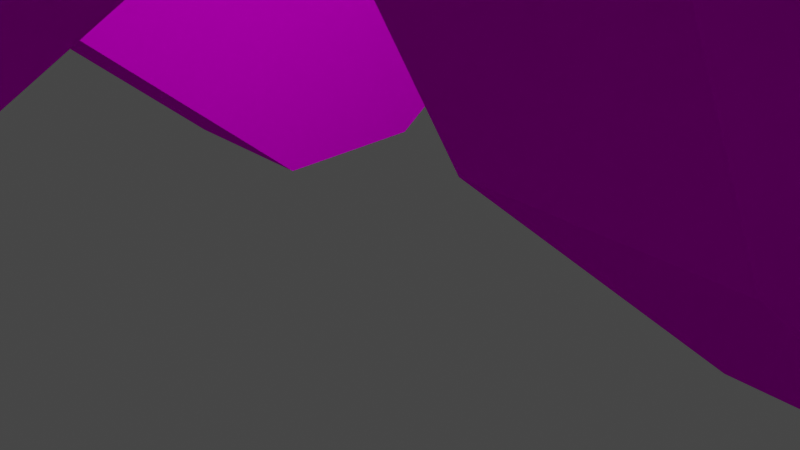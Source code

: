 # Source: randomEnvironmentBuildingBlock.blend  (saved by Blender 2.93.21; exported with 4.5.12 LTS)
import bpy
from mathutils import Matrix  # noqa: F401  (used for matrix-valued properties, if any)

bpy.ops.wm.read_factory_settings(use_empty=True)
scene = bpy.context.scene
scene.name = 'Scene'

# ---- collections
col_collection = bpy.data.collections.new('Collection'); scene.collection.children.link(col_collection)

# ---- images (referenced by path relative to the original .blend; pixels are not part of the script)
import os
ASSET_DIR = os.environ.get("B2B_ASSET_DIR", "")  # directory of the original .blend (textures are referenced by path, not embedded)
HERE = os.path.dirname(os.path.abspath(__file__))  # packed textures are extracted next to this script under _unpacked/

def load_image(name, relpath, width, height, colorspace="sRGB"):
    """Load a texture the original file referenced (path relative to the .blend, or extracted next to this script)."""
    p = next((c for c in (os.path.join(HERE, relpath), os.path.join(ASSET_DIR, relpath)) if relpath and os.path.exists(c)), "")
    if p:
        img = bpy.data.images.load(p, check_existing=True)
        img.name = name
    else:  # same state as the original file: an image datablock whose file is absent (Cycles renders it pink)
        img = bpy.data.images.new(name, width, height)
        img.source = "FILE"
        img.filepath = "//" + (relpath or name)
    img.colorspace_settings.name = colorspace
    return img
img_texture_seamless_wood_5_jpg = load_image('texture-seamless-wood-5.jpg', 'texture-seamless-wood-5.jpg', 1024, 1024, 'sRGB')

# ---- materials (node trees are filled in below, after node groups)
mat_material = bpy.data.materials.new('Material')
mat_material.alpha_threshold = 0.0
mat_material.use_transparent_shadow = False
mat_material.line_color = (0.0, 0.0, 0.0, 1.0)

# ---- material node trees
mat_material.use_nodes = True; mat_material.node_tree.nodes.clear()
_N = mat_material.node_tree.nodes; _L = mat_material.node_tree.links
n0 = _N.new('ShaderNodeTexCoord'); n0.name = 'Texture Coordinate'; n0.location = (-760, 260)
n1 = _N.new('ShaderNodeMapping'); n1.name = 'Mapping'; n1.location = (-560, 260)
n1.width = 240
n2 = _N.new('ShaderNodeTexImage'); n2.name = 'Image Texture'; n2.location = (-260, 240)
n2.image = img_texture_seamless_wood_5_jpg
n2.projection = 'BOX'
n2.interpolation = 'Closest'
n3 = _N.new('ShaderNodeOutputMaterial'); n3.name = 'Material Output'; n3.location = (340, 280)
n4 = _N.new('ShaderNodeBsdfPrincipled'); n4.name = 'Principled BSDF'; n4.location = (40, 320)
n4.distribution = 'GGX'
n4.subsurface_method = 'BURLEY'
n4.inputs[2].default_value = 1.0
n4.inputs[3].default_value = 1.45
n4.inputs[13].default_value = 0.0
n4.inputs[27].default_value = (0.0, 0.0, 0.0, 1.0)
n4.inputs[28].default_value = 1.0
_L.new(n4.outputs[0], n3.inputs[0])
_L.new(n2.outputs[0], n4.inputs[0])
_L.new(n1.outputs[0], n2.inputs[0])
_L.new(n0.outputs[2], n1.inputs[0])
n3.is_active_output = True

# ---- world
world_world = bpy.data.worlds.new('World'); scene.world = world_world
world_world.use_nodes = True; world_world.node_tree.nodes.clear()
_N = world_world.node_tree.nodes; _L = world_world.node_tree.links
n0 = _N.new('ShaderNodeOutputWorld'); n0.name = 'World Output'; n0.location = (300, 300)
n1 = _N.new('ShaderNodeBackground'); n1.name = 'Background'; n1.location = (10, 300)
n1.inputs[0].default_value = (0.05088, 0.05088, 0.05088, 1.0)
_L.new(n1.outputs[0], n0.inputs[0])
n0.is_active_output = True
world_world.color = (0.05088, 0.05088, 0.05088)
world_world.use_sun_shadow = False
world_world.sun_shadow_jitter_overblur = 0.0

# ---- cameras
cam_camera = bpy.data.cameras.new('Camera')
cam_camera.clip_end = 100.0
cam_camera.ortho_scale = 7.314

# ---- lights
light_light = bpy.data.lights.new('Light', 'POINT')
light_light.transmission_factor = 0.0
light_light.energy = 1000.0
light_light.shadow_soft_size = 0.1
light_light.shadow_maximum_resolution = 0.006
light_light.use_absolute_resolution = True

# ---- meshes
me_cube = bpy.data.meshes.new('Cube')
me_cube.from_pydata([(-3.189, 4.286, 2.0), (-3.189, 4.286, 0.0), (-3.189, 2.286, 2.0), (-3.189, 2.286, 0.0), (-5.189, 4.286, 2.0), (-5.189, 4.286, 0.0), (-5.189, 2.286, 2.0), (-5.189, 2.286, 0.0), (-3.189, -1.335, 5.085), (-3.189, -1.335, 3.085), (-5.189, -1.335, 5.085), (-5.189, -1.335, 3.085), (-3.189, -4.105, 10.06), (-3.189, -4.105, 8.06), (-5.189, -4.105, 10.06), (-5.189, -4.105, 8.06), (-3.189, -5.41, 16.31), (-3.189, -5.41, 14.31), (-5.189, -5.41, 16.31), (-5.189, -5.41, 14.31), (-3.189, 3.108, -0.8246), (-5.189, 3.108, -0.8246), (-5.189, 1.108, -0.8246), (-3.189, 1.108, -0.8246), (-5.189, -2.513, 2.261), (-3.189, -2.513, 2.261), (-5.189, -5.282, 7.235), (-3.189, -5.282, 7.235), (-3.189, -6.587, 15.48), (-3.189, -6.587, 13.48), (-5.189, -6.587, 15.48), (-5.189, -6.587, 13.48), (-12.64, -1.335, 3.085), (-12.64, -1.335, 5.085), (-12.64, -4.105, 8.06), (-12.64, -4.105, 10.06), (-11.17, -1.335, 3.085), (-11.17, -1.335, 5.085), (-11.17, -4.105, 10.06), (-11.17, -4.105, 8.06), (-3.189, -2.964, 6.011), (-5.413, -3.16, 5.902), (-3.189, -2.964, 8.011), (-5.189, -2.964, 8.011), (-3.189, -4.142, 5.186), (-5.189, -4.142, 5.186), (-12.64, -2.964, 6.011), (-12.64, -2.964, 8.011), (-11.1, -3.028, 5.975), (-11.17, -2.964, 8.011), (-12.64, -7.886, 11.62), (-12.64, -7.886, 13.62), (-11.17, -7.886, 11.62), (-11.17, -7.886, 13.62), (-12.64, -11.85, 13.65), (-12.64, -11.85, 15.65), (-11.17, -11.85, 13.65), (-11.17, -11.85, 15.65), (-12.64, -15.13, 13.65), (-12.64, -15.13, 15.65), (-11.17, -15.13, 13.65), (-11.17, -15.13, 15.65), (-12.64, -17.44, 12.46), (-12.64, -17.44, 14.46), (-11.17, -17.44, 12.46), (-11.17, -17.44, 14.46), (-12.64, -20.03, 10.41), (-12.64, -20.03, 12.41), (-11.17, -20.03, 10.41), (-11.17, -20.03, 12.41), (-12.64, -21.76, 8.468), (-12.64, -21.76, 10.47), (-11.17, -21.76, 8.468), (-11.17, -21.76, 10.47), (-5.189, -13.11, 2.876), (-3.189, -13.11, 2.876), (-3.189, -11.97, 0.8275), (-5.189, -11.97, 0.8275), (-0.898, -19.05, 0.0349), (-0.898, -17.91, -2.014), (-5.551, -4.418, 5.359), (-11.17, -2.917, 2.204), (-11.1, -4.483, 5.165), (-8.182, -1.335, 5.085), (-8.182, -4.105, 10.06), (-8.182, -1.335, 3.085), (-8.182, -4.105, 8.06), (-8.182, -2.964, 8.011), (-8.276, -3.046, 5.965), (-8.182, -2.917, 2.204), (-8.31, -4.633, 4.986), (-8.31, -4.871, 1.308), (-11.17, -4.803, 1.154), (-11.07, -6.345, 4.128), (-9.678, -1.335, 3.085), (-9.678, -4.105, 8.06), (-9.678, -2.964, 8.011), (-9.584, -3.046, 5.965), (-9.678, -2.917, 2.204), (-9.617, -4.519, 4.978), (-9.678, -1.335, 5.085), (-9.678, -4.105, 10.06), (-9.586, -4.738, 1.3), (-9.535, -6.347, 4.044), (-9.678, -11.27, -2.448), (-9.678, -12.9, 0.4774), (-8.182, -4.803, 1.154), (-8.276, -4.464, 5.176), (-9.584, -4.464, 5.176), (-9.678, -4.803, 1.154), (-9.778, -6.345, 4.128), (-7.958, -3.16, 5.902), (-7.82, -4.418, 5.359), (-9.751, -3.028, 5.975), (-9.751, -4.483, 5.165), (-9.678, -2.964, 6.011), (-11.17, -2.964, 6.011), (-9.778, -4.633, 5.081), (-11.07, -4.633, 5.081), (-9.678, -4.546, 5.13), (-11.17, -4.546, 5.13), (-9.678, -6.432, 4.08), (-11.17, -6.432, 4.08), (-5.189, -4.546, 5.13), (-5.189, -2.964, 6.011), (-8.182, -2.964, 6.011), (-8.182, -4.546, 5.13), (-5.551, -5.001, 6.406), (-5.413, -3.876, 7.19), (-7.958, -3.876, 7.19), (-7.82, -5.001, 6.406), (-5.413, -4.351, 5.239), (-7.958, -4.351, 5.239), (-5.413, -5.068, 6.526), (-7.958, -5.068, 6.526), (-5.551, -4.769, 5.164), (-7.82, -4.769, 5.164), (-5.551, -5.351, 6.21), (-7.82, -5.351, 6.21), (3.189, 4.286, 2.0), (3.189, 4.286, 0.0), (3.189, 2.286, 2.0), (3.189, 2.286, 0.0), (5.189, 4.286, 2.0), (5.189, 4.286, 0.0), (5.189, 2.286, 2.0), (5.189, 2.286, 0.0), (3.189, -1.335, 5.085), (3.189, -1.335, 3.085), (5.189, -1.335, 5.085), (5.189, -1.335, 3.085), (3.189, -4.105, 10.06), (3.189, -4.105, 8.06), (5.189, -4.105, 10.06), (5.189, -4.105, 8.06), (3.189, -5.41, 16.31), (3.189, -5.41, 14.31), (5.189, -5.41, 16.31), (5.189, -5.41, 14.31), (3.189, 3.108, -0.8246), (5.189, 3.108, -0.8246), (5.189, 1.108, -0.8246), (3.189, 1.108, -0.8246), (5.189, -2.513, 2.261), (3.189, -2.513, 2.261), (5.189, -5.282, 7.235), (3.189, -5.282, 7.235), (3.189, -6.587, 15.48), (3.189, -6.587, 13.48), (5.189, -6.587, 15.48), (5.189, -6.587, 13.48), (12.64, -1.335, 3.085), (12.64, -1.335, 5.085), (12.64, -4.105, 8.06), (12.64, -4.105, 10.06), (11.17, -1.335, 3.085), (11.17, -1.335, 5.085), (11.17, -4.105, 10.06), (11.17, -4.105, 8.06), (3.189, -2.964, 6.011), (5.413, -3.16, 5.902), (3.189, -2.964, 8.011), (5.189, -2.964, 8.011), (3.189, -4.142, 5.186), (5.189, -4.142, 5.186), (12.64, -2.964, 6.011), (12.64, -2.964, 8.011), (11.1, -3.028, 5.975), (11.17, -2.964, 8.011), (12.64, -7.886, 11.62), (12.64, -7.886, 13.62), (11.17, -7.886, 11.62), (11.17, -7.886, 13.62), (12.64, -11.85, 13.65), (12.64, -11.85, 15.65), (11.17, -11.85, 13.65), (11.17, -11.85, 15.65), (12.64, -15.13, 13.65), (12.64, -15.13, 15.65), (11.17, -15.13, 13.65), (11.17, -15.13, 15.65), (12.64, -17.44, 12.46), (12.64, -17.44, 14.46), (11.17, -17.44, 12.46), (11.17, -17.44, 14.46), (12.64, -20.03, 10.41), (12.64, -20.03, 12.41), (11.17, -20.03, 10.41), (11.17, -20.03, 12.41), (12.64, -21.76, 8.468), (12.64, -21.76, 10.47), (11.17, -21.76, 8.468), (11.17, -21.76, 10.47), (5.189, -13.11, 2.876), (3.189, -13.11, 2.876), (3.189, -11.97, 0.8275), (5.189, -11.97, 0.8275), (0.898, -19.05, 0.0349), (0.0, -19.05, 0.0349), (0.0, -17.91, -2.014), (0.898, -17.91, -2.014), (0.0, -9.633, 2.129), (0.0, -10.77, 4.177), (0.0, -15.58, -0.7126), (0.0, -16.72, 1.336), (5.551, -4.418, 5.359), (11.17, -2.917, 2.204), (11.1, -4.483, 5.165), (8.182, -1.335, 5.085), (8.182, -4.105, 10.06), (8.182, -1.335, 3.085), (8.182, -4.105, 8.06), (8.182, -2.964, 8.011), (8.276, -3.046, 5.965), (8.182, -2.917, 2.204), (8.31, -4.633, 4.986), (8.31, -4.871, 1.308), (11.17, -4.803, 1.154), (11.07, -6.345, 4.128), (9.678, -1.335, 3.085), (9.678, -4.105, 8.06), (9.678, -2.964, 8.011), (9.584, -3.046, 5.965), (9.678, -2.917, 2.204), (9.617, -4.519, 4.978), (9.678, -1.335, 5.085), (9.678, -4.105, 10.06), (9.586, -4.738, 1.3), (9.535, -6.347, 4.044), (9.678, -11.27, -2.448), (9.678, -12.9, 0.4774), (8.182, -4.803, 1.154), (8.276, -4.464, 5.176), (9.584, -4.464, 5.176), (9.678, -4.803, 1.154), (9.778, -6.345, 4.128), (7.958, -3.16, 5.902), (7.82, -4.418, 5.359), (9.751, -3.028, 5.975), (9.751, -4.483, 5.165), (9.678, -2.964, 6.011), (11.17, -2.964, 6.011), (9.778, -4.633, 5.081), (11.07, -4.633, 5.081), (9.678, -4.546, 5.13), (11.17, -4.546, 5.13), (9.678, -6.432, 4.08), (11.17, -6.432, 4.08), (5.189, -4.546, 5.13), (5.189, -2.964, 6.011), (8.182, -2.964, 6.011), (8.182, -4.546, 5.13), (5.551, -5.001, 6.406), (5.413, -3.876, 7.19), (7.958, -3.876, 7.19), (7.82, -5.001, 6.406), (5.413, -4.351, 5.239), (7.958, -4.351, 5.239), (5.413, -5.068, 6.526), (7.958, -5.068, 6.526), (5.551, -4.769, 5.164), (7.82, -4.769, 5.164), (5.551, -5.351, 6.21), (7.82, -5.351, 6.21)], [], [(2, 6, 10, 8), (5, 4, 0, 1), (5, 1, 20, 21), (7, 6, 4, 5), (1, 0, 2, 3), (0, 4, 6, 2), (17, 16, 28, 29), (6, 7, 11, 10), (18, 19, 31, 30), (3, 2, 8, 9), (40, 13, 27, 44), (40, 42, 12, 13), (37, 36, 32, 33), (42, 43, 14, 12), (1, 3, 23, 20), (13, 12, 16, 17), (14, 15, 19, 18), (12, 14, 18, 16), (21, 20, 23, 22), (26, 45, 77, 74), (22, 23, 25, 24), (26, 27, 29, 31), (29, 28, 30, 31), (11, 7, 22, 24), (124, 11, 24, 45), (7, 5, 21, 22), (13, 17, 29, 27), (16, 18, 30, 28), (3, 9, 25, 23), (19, 15, 26, 31), (47, 46, 34, 35), (49, 37, 33, 47), (116, 39, 34, 46), (34, 39, 52, 50), (95, 101, 38, 39), (115, 95, 39, 116), (96, 100, 37, 49), (100, 94, 36, 37), (101, 96, 49, 38), (113, 48, 82, 114), (36, 116, 46, 32), (38, 49, 47, 35), (33, 32, 46, 47), (15, 124, 45, 26), (24, 25, 44, 45), (8, 10, 43, 42), (9, 8, 42, 40), (9, 40, 44, 25), (53, 51, 55, 57), (35, 34, 50, 51), (39, 38, 53, 52), (38, 35, 51, 53), (57, 55, 59, 61), (51, 50, 54, 55), (52, 53, 57, 56), (50, 52, 56, 54), (60, 61, 65, 64), (55, 54, 58, 59), (56, 57, 61, 60), (54, 56, 60, 58), (65, 63, 67, 69), (58, 60, 64, 62), (61, 59, 63, 65), (59, 58, 62, 63), (69, 67, 71, 73), (63, 62, 66, 67), (64, 65, 69, 68), (62, 64, 68, 66), (72, 73, 71, 70), (67, 66, 70, 71), (68, 69, 73, 72), (66, 68, 72, 70), (45, 44, 76, 77), (44, 27, 75, 76), (27, 26, 74, 75), (79, 219, 218, 78), (74, 77, 79, 78), (75, 74, 78, 218), (77, 76, 219, 79), (76, 75, 222, 221), (75, 218, 224, 222), (219, 76, 221, 223), (120, 81, 92, 122), (116, 36, 81, 120), (11, 124, 123), (94, 85, 89, 98), (130, 112, 136, 138), (14, 43, 87, 84), (10, 11, 85, 83), (43, 10, 83, 87), (124, 15, 86, 125), (15, 14, 84, 86), (121, 122, 105), (117, 118, 93, 110), (98, 89, 106, 109), (89, 126, 106), (81, 98, 109, 92), (123, 126, 89, 85, 11), (36, 94, 98, 81), (88, 97, 108, 107), (84, 87, 96, 101), (83, 85, 94, 100), (87, 83, 100, 96), (125, 86, 95, 115), (86, 84, 101, 95), (91, 90, 99, 103, 102), (92, 109, 104), (109, 121, 105, 104), (122, 92, 104, 105), (90, 91, 106, 126), (99, 90, 126, 119), (91, 102, 109, 106), (103, 99, 119, 121), (102, 103, 121, 109), (88, 107, 126, 125), (97, 88, 125, 115), (107, 108, 119, 126), (108, 97, 115, 119), (48, 113, 115, 116), (114, 82, 120, 119), (82, 48, 116, 120), (113, 114, 119, 115), (118, 117, 119, 120), (110, 93, 122, 121), (93, 118, 120, 122), (117, 110, 121, 119), (41, 131, 123, 124), (111, 41, 124, 125), (131, 132, 126, 123), (132, 111, 125, 126), (128, 129, 134, 133), (131, 41, 128, 133), (111, 132, 134, 129), (41, 111, 129, 128), (80, 112, 132, 131), (130, 127, 133, 134), (127, 80, 131, 133), (112, 130, 134, 132), (136, 135, 137, 138), (127, 130, 138, 137), (80, 127, 137, 135), (112, 80, 135, 136), (141, 147, 149, 145), (144, 140, 139, 143), (144, 160, 159, 140), (146, 144, 143, 145), (140, 142, 141, 139), (139, 141, 145, 143), (156, 168, 167, 155), (145, 149, 150, 146), (157, 169, 170, 158), (142, 148, 147, 141), (179, 183, 166, 152), (179, 152, 151, 181), (176, 172, 171, 175), (181, 151, 153, 182), (140, 159, 162, 142), (152, 156, 155, 151), (153, 157, 158, 154), (151, 155, 157, 153), (160, 161, 162, 159), (165, 213, 216, 184), (161, 163, 164, 162), (165, 170, 168, 166), (168, 170, 169, 167), (150, 163, 161, 146), (269, 184, 163, 150), (146, 161, 160, 144), (152, 166, 168, 156), (155, 167, 169, 157), (142, 162, 164, 148), (158, 170, 165, 154), (186, 174, 173, 185), (188, 186, 172, 176), (261, 185, 173, 178), (173, 189, 191, 178), (240, 178, 177, 246), (260, 261, 178, 240), (241, 188, 176, 245), (245, 176, 175, 239), (246, 177, 188, 241), (258, 259, 227, 187), (175, 171, 185, 261), (177, 174, 186, 188), (172, 186, 185, 171), (154, 165, 184, 269), (163, 184, 183, 164), (147, 181, 182, 149), (148, 179, 181, 147), (148, 164, 183, 179), (192, 196, 194, 190), (174, 190, 189, 173), (178, 191, 192, 177), (177, 192, 190, 174), (196, 200, 198, 194), (190, 194, 193, 189), (191, 195, 196, 192), (189, 193, 195, 191), (199, 203, 204, 200), (194, 198, 197, 193), (195, 199, 200, 196), (193, 197, 199, 195), (204, 208, 206, 202), (197, 201, 203, 199), (200, 204, 202, 198), (198, 202, 201, 197), (208, 212, 210, 206), (202, 206, 205, 201), (203, 207, 208, 204), (201, 205, 207, 203), (211, 209, 210, 212), (206, 210, 209, 205), (207, 211, 212, 208), (205, 209, 211, 207), (218, 224, 223, 219), (184, 216, 215, 183), (183, 215, 214, 166), (166, 214, 213, 165), (220, 217, 218, 219), (213, 217, 220, 216), (214, 218, 217, 213), (216, 220, 219, 215), (221, 223, 224, 222), (215, 221, 222, 214), (214, 222, 224, 218), (219, 223, 221, 215), (265, 267, 237, 226), (261, 265, 226, 175), (150, 268, 269), (239, 243, 234, 230), (275, 283, 281, 257), (153, 229, 232, 182), (149, 228, 230, 150), (182, 232, 228, 149), (269, 270, 231, 154), (154, 231, 229, 153), (266, 250, 267), (262, 255, 238, 263), (243, 254, 251, 234), (234, 251, 271), (226, 237, 254, 243), (268, 150, 230, 234, 271), (175, 226, 243, 239), (233, 252, 253, 242), (229, 246, 241, 232), (228, 245, 239, 230), (232, 241, 245, 228), (270, 260, 240, 231), (231, 240, 246, 229), (236, 247, 248, 244, 235), (237, 249, 254), (254, 249, 250, 266), (267, 250, 249, 237), (235, 271, 251, 236), (244, 264, 271, 235), (236, 251, 254, 247), (248, 266, 264, 244), (247, 254, 266, 248), (233, 270, 271, 252), (242, 260, 270, 233), (252, 271, 264, 253), (253, 264, 260, 242), (187, 261, 260, 258), (259, 264, 265, 227), (227, 265, 261, 187), (258, 260, 264, 259), (263, 265, 264, 262), (255, 266, 267, 238), (238, 267, 265, 263), (262, 264, 266, 255), (180, 269, 268, 276), (256, 270, 269, 180), (276, 268, 271, 277), (277, 271, 270, 256), (273, 278, 279, 274), (276, 278, 273, 180), (256, 274, 279, 277), (180, 273, 274, 256), (225, 276, 277, 257), (275, 279, 278, 272), (272, 278, 276, 225), (257, 277, 279, 275), (281, 283, 282, 280), (272, 282, 283, 275), (225, 280, 282, 272), (257, 281, 280, 225)])
_uv = me_cube.uv_layers.new(name='UVMap')
_uv.uv.foreach_set('vector', [0.0, 0.0, 1.0, 0.0, 1.0, 1.0, 0.0, 1.0, 0.0, 0.0, 1.0, 0.0, 1.0, 1.0, 0.0, 1.0, 0.0, 0.0, 1.0, 0.0, 1.0, 1.0, 0.0, 1.0, 0.0, 0.0, 1.0, 0.0, 1.0, 1.0, 0.0, 1.0, 0.0, 0.0, 1.0, 0.0, 1.0, 1.0, 0.0, 1.0, 0.0, 0.0, 1.0, 0.0, 1.0, 1.0, 0.0, 1.0, 0.0, 0.0, 1.0, 0.0, 1.0, 1.0, 0.0, 1.0, 0.0, 0.0, 1.0, 0.0, 1.0, 1.0, 0.0, 1.0, 0.0, 0.0, 1.0, 0.0, 1.0, 1.0, 0.0, 1.0, 0.0, 0.0, 1.0, 0.0, 1.0, 1.0, 0.0, 1.0, 0.0, 0.0, 1.0, 0.0, 1.0, 1.0, 0.0, 1.0, 0.0, 0.0, 1.0, 0.0, 1.0, 1.0, 0.0, 1.0, 0.0, 0.0, 1.0, 0.0, 1.0, 1.0, 0.0, 1.0, 0.0, 0.0, 1.0, 0.0, 1.0, 1.0, 0.0, 1.0, 0.0, 0.0, 1.0, 0.0, 1.0, 1.0, 0.0, 1.0, 0.0, 0.0, 1.0, 0.0, 1.0, 1.0, 0.0, 1.0, 0.0, 0.0, 1.0, 0.0, 1.0, 1.0, 0.0, 1.0, 0.0, 0.0, 1.0, 0.0, 1.0, 1.0, 0.0, 1.0, 0.0, 0.0, 1.0, 0.0, 1.0, 1.0, 0.0, 1.0, 0.0, 0.0, 1.0, 0.0, 1.0, 1.0, 0.0, 1.0, 0.0, 0.0, 1.0, 0.0, 1.0, 1.0, 0.0, 1.0, 0.0, 0.0, 1.0, 0.0, 1.0, 1.0, 0.0, 1.0, 0.0, 0.0, 1.0, 0.0, 1.0, 1.0, 0.0, 1.0, 0.0, 0.0, 1.0, 0.0, 1.0, 1.0, 0.0, 1.0, 0.0, 0.0, 1.0, 0.0, 1.0, 1.0, 0.0, 1.0, 0.0, 0.0, 1.0, 0.0, 1.0, 1.0, 0.0, 1.0, 0.0, 0.0, 1.0, 0.0, 1.0, 1.0, 0.0, 1.0, 0.0, 0.0, 1.0, 0.0, 1.0, 1.0, 0.0, 1.0, 0.0, 0.0, 1.0, 0.0, 1.0, 1.0, 0.0, 1.0, 0.0, 0.0, 1.0, 0.0, 1.0, 1.0, 0.0, 1.0, 0.0, 0.0, 1.0, 0.0, 1.0, 1.0, 0.0, 1.0, 0.0, 0.0, 1.0, 0.0, 1.0, 1.0, 0.0, 1.0, 0.0, 0.0, 1.0, 0.0, 1.0, 1.0, 0.0, 1.0, 0.0, 0.0, 1.0, 0.0, 1.0, 1.0, 0.0, 1.0, 0.0, 0.0, 1.0, 0.0, 1.0, 1.0, 0.0, 1.0, 0.0, 0.0, 1.0, 0.0, 1.0, 1.0, 0.0, 1.0, 0.0, 0.0, 1.0, 0.0, 1.0, 1.0, 0.0, 1.0, 0.0, 0.0, 1.0, 0.0, 1.0, 1.0, 0.0, 1.0, 0.0, 0.0, 1.0, 0.0, 1.0, 1.0, 0.0, 1.0, 0.0, 0.0, 1.0, 0.0, 1.0, 1.0, 0.0, 1.0, 0.0, 0.0, 1.0, 0.0, 1.0, 1.0, 0.0, 1.0, 0.0, 0.0, 1.0, 0.0, 1.0, 1.0, 0.0, 1.0, 0.0, 0.0, 1.0, 0.0, 1.0, 1.0, 0.0, 1.0, 0.0, 0.0, 1.0, 0.0, 1.0, 1.0, 0.0, 1.0, 0.0, 0.0, 1.0, 0.0, 1.0, 1.0, 0.0, 1.0, 0.0, 0.0, 1.0, 0.0, 1.0, 1.0, 0.0, 1.0, 0.0, 0.0, 1.0, 0.0, 1.0, 1.0, 0.0, 1.0, 0.0, 0.0, 1.0, 0.0, 1.0, 1.0, 0.0, 1.0, 0.0, 0.0, 1.0, 0.0, 1.0, 1.0, 0.0, 1.0, 0.0, 0.0, 1.0, 0.0, 1.0, 1.0, 0.0, 1.0, 0.0, 0.0, 1.0, 0.0, 1.0, 1.0, 0.0, 1.0, 0.0, 0.0, 1.0, 0.0, 1.0, 1.0, 0.0, 1.0, 0.0, 0.0, 1.0, 0.0, 1.0, 1.0, 0.0, 1.0, 0.0, 0.0, 1.0, 0.0, 1.0, 1.0, 0.0, 1.0, 0.0, 0.0, 1.0, 0.0, 1.0, 1.0, 0.0, 1.0, 0.0, 0.0, 1.0, 0.0, 1.0, 1.0, 0.0, 1.0, 0.0, 0.0, 1.0, 0.0, 1.0, 1.0, 0.0, 1.0, 0.0, 0.0, 1.0, 0.0, 1.0, 1.0, 0.0, 1.0, 0.0, 0.0, 1.0, 0.0, 1.0, 1.0, 0.0, 1.0, 0.0, 0.0, 1.0, 0.0, 1.0, 1.0, 0.0, 1.0, 0.0, 0.0, 1.0, 0.0, 1.0, 1.0, 0.0, 1.0, 0.0, 0.0, 1.0, 0.0, 1.0, 1.0, 0.0, 1.0, 0.0, 0.0, 1.0, 0.0, 1.0, 1.0, 0.0, 1.0, 0.0, 0.0, 1.0, 0.0, 1.0, 1.0, 0.0, 1.0, 0.0, 0.0, 1.0, 0.0, 1.0, 1.0, 0.0, 1.0, 0.0, 0.0, 1.0, 0.0, 1.0, 1.0, 0.0, 1.0, 0.0, 0.0, 1.0, 0.0, 1.0, 1.0, 0.0, 1.0, 0.0, 0.0, 1.0, 0.0, 1.0, 1.0, 0.0, 1.0, 0.0, 0.0, 1.0, 0.0, 1.0, 1.0, 0.0, 1.0, 0.0, 0.0, 1.0, 0.0, 1.0, 1.0, 0.0, 1.0, 0.0, 0.0, 1.0, 0.0, 1.0, 1.0, 0.0, 1.0, 0.0, 0.0, 1.0, 0.0, 1.0, 1.0, 0.0, 1.0, 0.0, 0.0, 1.0, 0.0, 1.0, 1.0, 0.0, 1.0, 0.0, 0.0, 1.0, 0.0, 1.0, 1.0, 0.0, 1.0, 0.0, 0.0, 1.0, 0.0, 1.0, 1.0, 0.0, 1.0, 0.0, 0.0, 1.0, 0.0, 1.0, 1.0, 0.0, 1.0, 0.0, 0.0, 1.0, 0.0, 1.0, 1.0, 0.0, 1.0, 0.0, 0.0, 1.0, 0.0, 1.0, 1.0, 0.0, 1.0, 0.0, 0.0, 1.0, 0.0, 1.0, 1.0, 0.0, 1.0, 0.0, 0.0, 1.0, 0.0, 1.0, 1.0, 0.0, 1.0, 0.0, 0.0, 1.0, 0.0, 1.0, 1.0, 0.0, 1.0, 0.0, 0.0, 1.0, 0.0, 1.0, 1.0, 0.0, 1.0, 0.0, 0.0, 1.0, 0.0, 1.0, 1.0, 0.0, 1.0, 0.0, 0.0, 1.0, 0.0, 1.0, 1.0, 0.0, 1.0, 0.0, 0.0, 1.0, 0.0, 1.0, 1.0, 0.0, 0.0, 1.0, 0.0, 1.0, 1.0, 0.0, 1.0, 0.0, 0.0, 1.0, 0.0, 1.0, 1.0, 0.0, 1.0, 0.0, 0.0, 1.0, 0.0, 1.0, 1.0, 0.0, 1.0, 0.0, 0.0, 1.0, 0.0, 1.0, 1.0, 0.0, 1.0, 0.0, 0.0, 1.0, 0.0, 1.0, 1.0, 0.0, 1.0, 0.0, 0.0, 1.0, 0.0, 1.0, 1.0, 0.0, 1.0, 0.0, 0.0, 1.0, 0.0, 1.0, 1.0, 0.0, 1.0, 0.0, 0.0, 1.0, 0.0, 1.0, 1.0, 0.0, 0.0, 1.0, 0.0, 1.0, 1.0, 0.0, 1.0, 0.0, 0.0, 1.0, 0.0, 1.0, 1.0, 0.0, 1.0, 0.0, 0.0, 1.0, 0.0, 1.0, 1.0, 0.0, 0.0, 1.0, 0.0, 1.0, 1.0, 0.0, 1.0, 0.5, 1.0, 0.9755, 0.6545, 0.7939, 0.09549, 0.2061, 0.09549, 0.02447, 0.6545, 0.0, 0.0, 1.0, 0.0, 1.0, 1.0, 0.0, 1.0, 0.0, 0.0, 1.0, 0.0, 1.0, 1.0, 0.0, 1.0, 0.0, 0.0, 1.0, 0.0, 1.0, 1.0, 0.0, 1.0, 0.0, 0.0, 1.0, 0.0, 1.0, 1.0, 0.0, 1.0, 0.0, 0.0, 1.0, 0.0, 1.0, 1.0, 0.0, 1.0, 0.0, 0.0, 1.0, 0.0, 1.0, 1.0, 0.0, 1.0, 0.0, 0.0, 1.0, 0.0, 1.0, 1.0, 0.0, 1.0, 0.5, 1.0, 0.9755, 0.6545, 0.7939, 0.09549, 0.2061, 0.09549, 0.02447, 0.6545, 0.0, 0.0, 1.0, 0.0, 1.0, 1.0, 0.0, 0.0, 1.0, 0.0, 1.0, 1.0, 0.0, 1.0, 0.0, 0.0, 1.0, 0.0, 1.0, 1.0, 0.0, 1.0, 0.0, 0.0, 1.0, 0.0, 1.0, 1.0, 0.0, 1.0, 0.0, 0.0, 1.0, 0.0, 1.0, 1.0, 0.0, 1.0, 0.0, 0.0, 1.0, 0.0, 1.0, 1.0, 0.0, 1.0, 0.0, 0.0, 1.0, 0.0, 1.0, 1.0, 0.0, 1.0, 0.0, 0.0, 1.0, 0.0, 1.0, 1.0, 0.0, 1.0, 0.0, 0.0, 1.0, 0.0, 1.0, 1.0, 0.0, 1.0, 0.0, 0.0, 1.0, 0.0, 1.0, 1.0, 0.0, 1.0, 0.0, 0.0, 1.0, 0.0, 1.0, 1.0, 0.0, 1.0, 0.0, 0.0, 1.0, 0.0, 1.0, 1.0, 0.0, 1.0, 0.0, 0.0, 1.0, 0.0, 1.0, 1.0, 0.0, 1.0, 0.0, 0.0, 1.0, 0.0, 1.0, 1.0, 0.0, 1.0, 0.0, 0.0, 1.0, 0.0, 1.0, 1.0, 0.0, 1.0, 0.0, 0.0, 1.0, 0.0, 1.0, 1.0, 0.0, 1.0, 0.0, 0.0, 1.0, 0.0, 1.0, 1.0, 0.0, 1.0, 0.0, 0.0, 1.0, 0.0, 1.0, 1.0, 0.0, 1.0, 0.0, 0.0, 1.0, 0.0, 1.0, 1.0, 0.0, 1.0, 0.0, 0.0, 1.0, 0.0, 1.0, 1.0, 0.0, 1.0, 0.0, 0.0, 1.0, 0.0, 1.0, 1.0, 0.0, 1.0, 0.0, 0.0, 1.0, 0.0, 1.0, 1.0, 0.0, 1.0, 0.0, 0.0, 1.0, 0.0, 1.0, 1.0, 0.0, 1.0, 0.0, 0.0, 1.0, 0.0, 1.0, 1.0, 0.0, 1.0, 0.0, 0.0, 1.0, 0.0, 1.0, 1.0, 0.0, 1.0, 0.0, 0.0, 1.0, 0.0, 1.0, 1.0, 0.0, 1.0, 0.0, 0.0, 1.0, 0.0, 1.0, 1.0, 0.0, 1.0, 0.0, 0.0, 1.0, 0.0, 1.0, 1.0, 0.0, 1.0, 0.0, 0.0, 1.0, 0.0, 1.0, 1.0, 0.0, 1.0, 0.0, 0.0, 1.0, 0.0, 1.0, 1.0, 0.0, 1.0, 0.0, 0.0, 1.0, 0.0, 1.0, 1.0, 0.0, 1.0, 0.0, 0.0, 1.0, 0.0, 1.0, 1.0, 0.0, 1.0, 0.0, 0.0, 1.0, 0.0, 1.0, 1.0, 0.0, 1.0, 0.0, 0.0, 1.0, 0.0, 1.0, 1.0, 0.0, 1.0, 0.0, 0.0, 1.0, 0.0, 1.0, 1.0, 0.0, 1.0, 0.0, 0.0, 1.0, 0.0, 1.0, 1.0, 0.0, 1.0, 0.0, 0.0, 1.0, 0.0, 1.0, 1.0, 0.0, 1.0, 0.0, 0.0, 1.0, 0.0, 1.0, 1.0, 0.0, 1.0, 0.0, 0.0, 1.0, 0.0, 1.0, 1.0, 0.0, 1.0, 0.0, 0.0, 1.0, 0.0, 1.0, 1.0, 0.0, 1.0, 0.0, 0.0, 1.0, 0.0, 1.0, 1.0, 0.0, 1.0, 0.0, 0.0, 1.0, 0.0, 1.0, 1.0, 0.0, 1.0, 0.0, 0.0, 1.0, 0.0, 1.0, 1.0, 0.0, 1.0, 0.0, 0.0, 1.0, 0.0, 1.0, 1.0, 0.0, 1.0, 0.0, 0.0, 1.0, 0.0, 1.0, 1.0, 0.0, 1.0, 0.0, 0.0, 1.0, 0.0, 1.0, 1.0, 0.0, 1.0, 0.0, 0.0, 1.0, 0.0, 1.0, 1.0, 0.0, 1.0, 0.0, 0.0, 1.0, 0.0, 1.0, 1.0, 0.0, 1.0, 0.0, 0.0, 1.0, 0.0, 1.0, 1.0, 0.0, 1.0, 0.0, 0.0, 1.0, 0.0, 1.0, 1.0, 0.0, 1.0, 0.0, 0.0, 1.0, 0.0, 1.0, 1.0, 0.0, 1.0, 0.0, 0.0, 1.0, 0.0, 1.0, 1.0, 0.0, 1.0, 0.0, 0.0, 1.0, 0.0, 1.0, 1.0, 0.0, 1.0, 0.0, 0.0, 1.0, 0.0, 1.0, 1.0, 0.0, 1.0, 0.0, 0.0, 1.0, 0.0, 1.0, 1.0, 0.0, 1.0, 0.0, 0.0, 1.0, 0.0, 1.0, 1.0, 0.0, 1.0, 0.0, 0.0, 1.0, 0.0, 1.0, 1.0, 0.0, 1.0, 0.0, 0.0, 1.0, 0.0, 1.0, 1.0, 0.0, 1.0, 0.0, 0.0, 1.0, 0.0, 1.0, 1.0, 0.0, 1.0, 0.0, 0.0, 1.0, 0.0, 1.0, 1.0, 0.0, 1.0, 0.0, 0.0, 1.0, 0.0, 1.0, 1.0, 0.0, 1.0, 0.0, 0.0, 1.0, 0.0, 1.0, 1.0, 0.0, 1.0, 0.0, 0.0, 1.0, 0.0, 1.0, 1.0, 0.0, 1.0, 0.0, 0.0, 1.0, 0.0, 1.0, 1.0, 0.0, 1.0, 0.0, 0.0, 1.0, 0.0, 1.0, 1.0, 0.0, 1.0, 0.0, 0.0, 1.0, 0.0, 1.0, 1.0, 0.0, 1.0, 0.0, 0.0, 1.0, 0.0, 1.0, 1.0, 0.0, 1.0, 0.0, 0.0, 1.0, 0.0, 1.0, 1.0, 0.0, 1.0, 0.0, 0.0, 1.0, 0.0, 1.0, 1.0, 0.0, 1.0, 0.0, 0.0, 1.0, 0.0, 1.0, 1.0, 0.0, 1.0, 0.0, 0.0, 1.0, 0.0, 1.0, 1.0, 0.0, 1.0, 0.0, 0.0, 1.0, 0.0, 1.0, 1.0, 0.0, 1.0, 0.0, 0.0, 1.0, 0.0, 1.0, 1.0, 0.0, 1.0, 0.0, 0.0, 1.0, 0.0, 1.0, 1.0, 0.0, 1.0, 0.0, 0.0, 1.0, 0.0, 1.0, 1.0, 0.0, 1.0, 0.0, 0.0, 1.0, 0.0, 1.0, 1.0, 0.0, 1.0, 0.0, 0.0, 1.0, 0.0, 1.0, 1.0, 0.0, 1.0, 0.0, 0.0, 1.0, 0.0, 1.0, 1.0, 0.0, 1.0, 0.0, 0.0, 1.0, 0.0, 1.0, 1.0, 0.0, 1.0, 0.0, 0.0, 1.0, 0.0, 1.0, 1.0, 0.0, 1.0, 0.0, 0.0, 1.0, 0.0, 1.0, 1.0, 0.0, 1.0, 0.0, 0.0, 1.0, 0.0, 1.0, 1.0, 0.0, 1.0, 0.0, 0.0, 1.0, 0.0, 1.0, 1.0, 0.0, 1.0, 0.0, 0.0, 1.0, 0.0, 1.0, 1.0, 0.0, 1.0, 0.0, 0.0, 1.0, 0.0, 1.0, 1.0, 0.0, 1.0, 0.0, 0.0, 1.0, 0.0, 1.0, 1.0, 0.0, 1.0, 0.0, 0.0, 1.0, 0.0, 1.0, 1.0, 0.0, 1.0, 0.0, 0.0, 1.0, 0.0, 1.0, 1.0, 0.0, 1.0, 0.0, 0.0, 1.0, 0.0, 1.0, 1.0, 0.0, 1.0, 0.0, 0.0, 1.0, 0.0, 1.0, 1.0, 0.0, 1.0, 0.0, 0.0, 1.0, 0.0, 1.0, 1.0, 0.0, 1.0, 0.0, 0.0, 1.0, 0.0, 1.0, 1.0, 0.0, 1.0, 0.0, 0.0, 1.0, 0.0, 1.0, 1.0, 0.0, 1.0, 0.0, 0.0, 1.0, 0.0, 1.0, 1.0, 0.0, 1.0, 0.0, 0.0, 1.0, 0.0, 1.0, 1.0, 0.0, 1.0, 0.0, 0.0, 1.0, 0.0, 1.0, 1.0, 0.0, 1.0, 0.0, 0.0, 1.0, 0.0, 1.0, 1.0, 0.0, 1.0, 0.0, 0.0, 1.0, 0.0, 1.0, 1.0, 0.0, 1.0, 0.0, 0.0, 1.0, 0.0, 1.0, 1.0, 0.0, 1.0, 0.0, 0.0, 1.0, 0.0, 1.0, 1.0, 0.0, 1.0, 0.0, 0.0, 1.0, 0.0, 1.0, 1.0, 0.0, 1.0, 0.0, 0.0, 1.0, 0.0, 1.0, 1.0, 0.0, 1.0, 0.0, 0.0, 1.0, 0.0, 1.0, 1.0, 0.0, 1.0, 0.0, 0.0, 1.0, 0.0, 1.0, 1.0, 0.0, 1.0, 0.0, 0.0, 1.0, 0.0, 1.0, 1.0, 0.0, 1.0, 0.0, 0.0, 1.0, 0.0, 1.0, 1.0, 0.0, 1.0, 0.0, 0.0, 1.0, 0.0, 1.0, 1.0, 0.0, 1.0, 0.0, 0.0, 1.0, 0.0, 1.0, 1.0, 0.0, 1.0, 0.0, 0.0, 1.0, 0.0, 1.0, 1.0, 0.0, 1.0, 0.0, 0.0, 1.0, 0.0, 1.0, 1.0, 0.0, 1.0, 0.0, 0.0, 1.0, 0.0, 1.0, 1.0, 0.0, 1.0, 0.0, 0.0, 1.0, 0.0, 1.0, 1.0, 0.0, 1.0, 0.0, 0.0, 1.0, 0.0, 1.0, 1.0, 0.0, 1.0, 0.0, 0.0, 1.0, 0.0, 1.0, 1.0, 0.0, 1.0, 0.0, 0.0, 1.0, 0.0, 1.0, 1.0, 0.0, 1.0, 0.0, 0.0, 1.0, 0.0, 1.0, 1.0, 0.0, 1.0, 0.0, 0.0, 1.0, 0.0, 1.0, 1.0, 0.0, 1.0, 0.0, 0.0, 1.0, 0.0, 1.0, 1.0, 0.0, 1.0, 0.0, 0.0, 1.0, 0.0, 1.0, 1.0, 0.0, 1.0, 0.0, 0.0, 1.0, 0.0, 1.0, 1.0, 0.0, 1.0, 0.0, 0.0, 1.0, 0.0, 1.0, 1.0, 0.0, 1.0, 0.0, 0.0, 1.0, 0.0, 1.0, 1.0, 0.0, 1.0, 0.0, 0.0, 1.0, 0.0, 1.0, 1.0, 0.0, 0.0, 1.0, 0.0, 1.0, 1.0, 0.0, 1.0, 0.0, 0.0, 1.0, 0.0, 1.0, 1.0, 0.0, 1.0, 0.0, 0.0, 1.0, 0.0, 1.0, 1.0, 0.0, 1.0, 0.0, 0.0, 1.0, 0.0, 1.0, 1.0, 0.0, 1.0, 0.0, 0.0, 1.0, 0.0, 1.0, 1.0, 0.0, 1.0, 0.0, 0.0, 1.0, 0.0, 1.0, 1.0, 0.0, 1.0, 0.0, 0.0, 1.0, 0.0, 1.0, 1.0, 0.0, 1.0, 0.0, 0.0, 1.0, 0.0, 1.0, 1.0, 0.0, 0.0, 1.0, 0.0, 1.0, 1.0, 0.0, 1.0, 0.0, 0.0, 1.0, 0.0, 1.0, 1.0, 0.0, 1.0, 0.0, 0.0, 1.0, 0.0, 1.0, 1.0, 0.0, 0.0, 1.0, 0.0, 1.0, 1.0, 0.0, 1.0, 0.5, 1.0, 0.9755, 0.6545, 0.7939, 0.09549, 0.2061, 0.09549, 0.02447, 0.6545, 0.0, 0.0, 1.0, 0.0, 1.0, 1.0, 0.0, 1.0, 0.0, 0.0, 1.0, 0.0, 1.0, 1.0, 0.0, 1.0, 0.0, 0.0, 1.0, 0.0, 1.0, 1.0, 0.0, 1.0, 0.0, 0.0, 1.0, 0.0, 1.0, 1.0, 0.0, 1.0, 0.0, 0.0, 1.0, 0.0, 1.0, 1.0, 0.0, 1.0, 0.0, 0.0, 1.0, 0.0, 1.0, 1.0, 0.0, 1.0, 0.0, 0.0, 1.0, 0.0, 1.0, 1.0, 0.0, 1.0, 0.5, 1.0, 0.9755, 0.6545, 0.7939, 0.09549, 0.2061, 0.09549, 0.02447, 0.6545, 0.0, 0.0, 1.0, 0.0, 1.0, 1.0, 0.0, 0.0, 1.0, 0.0, 1.0, 1.0, 0.0, 1.0, 0.0, 0.0, 1.0, 0.0, 1.0, 1.0, 0.0, 1.0, 0.0, 0.0, 1.0, 0.0, 1.0, 1.0, 0.0, 1.0, 0.0, 0.0, 1.0, 0.0, 1.0, 1.0, 0.0, 1.0, 0.0, 0.0, 1.0, 0.0, 1.0, 1.0, 0.0, 1.0, 0.0, 0.0, 1.0, 0.0, 1.0, 1.0, 0.0, 1.0, 0.0, 0.0, 1.0, 0.0, 1.0, 1.0, 0.0, 1.0, 0.0, 0.0, 1.0, 0.0, 1.0, 1.0, 0.0, 1.0, 0.0, 0.0, 1.0, 0.0, 1.0, 1.0, 0.0, 1.0, 0.0, 0.0, 1.0, 0.0, 1.0, 1.0, 0.0, 1.0, 0.0, 0.0, 1.0, 0.0, 1.0, 1.0, 0.0, 1.0, 0.0, 0.0, 1.0, 0.0, 1.0, 1.0, 0.0, 1.0, 0.0, 0.0, 1.0, 0.0, 1.0, 1.0, 0.0, 1.0, 0.0, 0.0, 1.0, 0.0, 1.0, 1.0, 0.0, 1.0, 0.0, 0.0, 1.0, 0.0, 1.0, 1.0, 0.0, 1.0, 0.0, 0.0, 1.0, 0.0, 1.0, 1.0, 0.0, 1.0, 0.0, 0.0, 1.0, 0.0, 1.0, 1.0, 0.0, 1.0, 0.0, 0.0, 1.0, 0.0, 1.0, 1.0, 0.0, 1.0, 0.0, 0.0, 1.0, 0.0, 1.0, 1.0, 0.0, 1.0, 0.0, 0.0, 1.0, 0.0, 1.0, 1.0, 0.0, 1.0, 0.0, 0.0, 1.0, 0.0, 1.0, 1.0, 0.0, 1.0, 0.0, 0.0, 1.0, 0.0, 1.0, 1.0, 0.0, 1.0, 0.0, 0.0, 1.0, 0.0, 1.0, 1.0, 0.0, 1.0, 0.0, 0.0, 1.0, 0.0, 1.0, 1.0, 0.0, 1.0, 0.0, 0.0, 1.0, 0.0, 1.0, 1.0, 0.0, 1.0, 0.0, 0.0, 1.0, 0.0, 1.0, 1.0, 0.0, 1.0, 0.0, 0.0, 1.0, 0.0, 1.0, 1.0, 0.0, 1.0, 0.0, 0.0, 1.0, 0.0, 1.0, 1.0, 0.0, 1.0, 0.0, 0.0, 1.0, 0.0, 1.0, 1.0, 0.0, 1.0, 0.0, 0.0, 1.0, 0.0, 1.0, 1.0, 0.0, 1.0, 0.0, 0.0, 1.0, 0.0, 1.0, 1.0, 0.0, 1.0, 0.0, 0.0, 1.0, 0.0, 1.0, 1.0, 0.0, 1.0, 0.0, 0.0, 1.0, 0.0, 1.0, 1.0, 0.0, 1.0, 0.0, 0.0, 1.0, 0.0, 1.0, 1.0, 0.0, 1.0, 0.0, 0.0, 1.0, 0.0, 1.0, 1.0, 0.0, 1.0])
_uv.active_render = True
_uv = me_cube.uv_layers.new(name='UVMap.001')
_uv.uv.foreach_set('vector', [0.9004, 0.2858, 0.8687, 0.2858, 0.8687, 0.2186, 0.9004, 0.2186, 0.7808, 0.3261, 0.7515, 0.3261, 0.7515, 0.2944, 0.7808, 0.2944, 0.3322, 0.9257, 0.3005, 0.9257, 0.3005, 0.9037, 0.3322, 0.9037, 0.01813, 0.2839, 0.04437, 0.3017, 0.02659, 0.3279, 0.0003502, 0.3101, 0.5064, 0.3275, 0.5241, 0.3538, 0.4979, 0.3716, 0.4801, 0.3453, 0.7808, 0.3261, 0.7808, 0.2944, 0.8088, 0.2944, 0.8088, 0.3261, 0.5064, 0.6014, 0.5241, 0.6277, 0.5014, 0.6273, 0.4836, 0.6011, 0.04437, 0.3017, 0.01813, 0.2839, 0.0908, 0.2638, 0.117, 0.2816, 0.3005, 0.3279, 0.2742, 0.3101, 0.2739, 0.2873, 0.3001, 0.3051, 0.4801, 0.3453, 0.4979, 0.3716, 0.4778, 0.4442, 0.4601, 0.418, 0.4647, 0.4709, 0.4679, 0.5079, 0.4452, 0.5075, 0.4419, 0.4705, 0.4647, 0.4709, 0.4825, 0.4971, 0.4857, 0.5341, 0.4679, 0.5079, 0.7738, 0.2186, 0.7738, 0.2478, 0.7507, 0.2478, 0.7507, 0.2186, 0.9004, 0.1659, 0.8687, 0.1659, 0.8687, 0.1289, 0.9004, 0.1289, 0.5064, 0.3275, 0.4801, 0.3453, 0.4573, 0.345, 0.4836, 0.3272, 0.4679, 0.5079, 0.4857, 0.5341, 0.5241, 0.6277, 0.5064, 0.6014, 0.2069, 0.2895, 0.1807, 0.2717, 0.2742, 0.3101, 0.3005, 0.3279, 0.9004, 0.1289, 0.8687, 0.1289, 0.8687, 0.02961, 0.9004, 0.02961, 0.3322, 0.9037, 0.3005, 0.9037, 0.3005, 0.8739, 0.3322, 0.8739, 0.1803, 0.2489, 0.1433, 0.2457, 0.1557, 0.1042, 0.1928, 0.1075, 0.9355, 0.5074, 0.9672, 0.5074, 0.9672, 0.5751, 0.9355, 0.5751, 0.9004, 0.1802, 0.9321, 0.1802, 0.9321, 0.2793, 0.9004, 0.2793, 0.9321, 0.2793, 0.9321, 0.3084, 0.9004, 0.3084, 0.9004, 0.2793, 0.0908, 0.2638, 0.01813, 0.2839, 0.01778, 0.2611, 0.09045, 0.241, 0.1437, 0.2685, 0.0908, 0.2638, 0.09045, 0.241, 0.1433, 0.2457, 0.01813, 0.2839, 0.0003502, 0.3101, 0.0, 0.2873, 0.01778, 0.2611, 0.4679, 0.5079, 0.5064, 0.6014, 0.4836, 0.6011, 0.4452, 0.5075, 0.865, 0.3185, 0.865, 0.2869, 0.8876, 0.2869, 0.8876, 0.3185, 0.4801, 0.3453, 0.4601, 0.418, 0.4373, 0.4176, 0.4573, 0.345, 0.2742, 0.3101, 0.1807, 0.2717, 0.1803, 0.2489, 0.2739, 0.2873, 0.7745, 0.3721, 0.8052, 0.364, 0.7784, 0.3897, 0.7477, 0.3978, 0.7738, 0.1659, 0.7738, 0.2186, 0.7507, 0.2186, 0.7507, 0.1659, 0.7165, 0.7228, 0.7165, 0.7598, 0.6934, 0.7598, 0.6934, 0.7228, 0.6934, 0.7598, 0.7165, 0.7598, 0.7165, 0.8353, 0.6934, 0.8353, 0.7402, 0.7598, 0.7402, 0.7889, 0.7165, 0.7889, 0.7165, 0.7598, 0.7402, 0.7228, 0.7402, 0.7598, 0.7165, 0.7598, 0.7165, 0.7228, 0.7975, 0.1659, 0.7975, 0.2186, 0.7738, 0.2186, 0.7738, 0.1659, 0.7975, 0.2186, 0.7975, 0.2478, 0.7738, 0.2478, 0.7738, 0.2186, 0.7975, 0.1289, 0.7975, 0.1659, 0.7738, 0.1659, 0.7738, 0.1289, 0.9229, 0.1791, 0.9015, 0.1791, 0.9015, 0.1527, 0.9229, 0.1527, 0.7165, 0.67, 0.7165, 0.7228, 0.6934, 0.7228, 0.6934, 0.67, 0.7738, 0.1289, 0.7738, 0.1659, 0.7507, 0.1659, 0.7507, 0.1289, 0.8128, 0.3353, 0.8434, 0.3272, 0.8052, 0.364, 0.7745, 0.3721, 0.1807, 0.2717, 0.1437, 0.2685, 0.1433, 0.2457, 0.1803, 0.2489, 0.9355, 0.5751, 0.9672, 0.5751, 0.9672, 0.6279, 0.9355, 0.6279, 0.9004, 0.2186, 0.8687, 0.2186, 0.8687, 0.1659, 0.9004, 0.1659, 0.4601, 0.418, 0.4778, 0.4442, 0.4825, 0.4971, 0.4647, 0.4709, 0.4601, 0.418, 0.4647, 0.4709, 0.4419, 0.4705, 0.4373, 0.4176, 0.7738, 0.05384, 0.7507, 0.05384, 0.7507, 0.0, 0.7738, 0.0, 0.7477, 0.3978, 0.7784, 0.3897, 0.7391, 0.462, 0.7085, 0.4701, 0.2819, 0.909, 0.2502, 0.9082, 0.1952, 0.847, 0.2269, 0.8478, 0.7738, 0.1289, 0.7507, 0.1289, 0.7507, 0.05384, 0.7738, 0.05384, 0.9614, 0.5044, 0.9383, 0.5044, 0.9383, 0.4586, 0.9614, 0.4586, 0.7085, 0.4701, 0.7391, 0.462, 0.724, 0.531, 0.6934, 0.539, 0.2269, 0.8478, 0.1952, 0.847, 0.1645, 0.7835, 0.1962, 0.7842, 0.6934, 0.8353, 0.7165, 0.8353, 0.7165, 0.8898, 0.6934, 0.8898, 0.1974, 0.7323, 0.1657, 0.7315, 0.1853, 0.6953, 0.217, 0.6961, 0.6934, 0.539, 0.724, 0.531, 0.7372, 0.5812, 0.7066, 0.5893, 0.1962, 0.7842, 0.1645, 0.7835, 0.1657, 0.7315, 0.1974, 0.7323, 1.0, 0.8457, 0.9768, 0.8457, 0.9768, 0.7969, 1.0, 0.7969, 0.9614, 0.4174, 0.9383, 0.4174, 0.9383, 0.3659, 0.9614, 0.3659, 1.0, 0.7969, 0.9768, 0.7969, 0.9768, 0.756, 1.0, 0.756, 0.9614, 0.4586, 0.9383, 0.4586, 0.9383, 0.4174, 0.9614, 0.4174, 0.7066, 0.5893, 0.7372, 0.5812, 0.7648, 0.6119, 0.7341, 0.6199, 0.9614, 0.3659, 0.9383, 0.3659, 0.9383, 0.3272, 0.9614, 0.3272, 0.7341, 0.6199, 0.7648, 0.6119, 0.8066, 0.6433, 0.776, 0.6514, 0.217, 0.6961, 0.1853, 0.6953, 0.2187, 0.655, 0.2504, 0.6558, 1.0, 0.756, 0.9768, 0.756, 0.9768, 0.7063, 1.0, 0.7063, 0.4633, 0.8739, 0.4633, 0.903, 0.4401, 0.903, 0.4401, 0.8739, 0.776, 0.6514, 0.8066, 0.6433, 0.8434, 0.6619, 0.8128, 0.67, 0.2504, 0.6558, 0.2187, 0.655, 0.2502, 0.6284, 0.2819, 0.6291, 1.0, 0.7063, 0.9768, 0.7063, 0.9768, 0.67, 1.0, 0.67, 0.1645, 0.8725, 0.1328, 0.8725, 0.1328, 0.7323, 0.1645, 0.7323, 0.4419, 0.4705, 0.4452, 0.5075, 0.3037, 0.5199, 0.3005, 0.4829, 0.3322, 0.8739, 0.3005, 0.8739, 0.3005, 0.7319, 0.3322, 0.7319, 0.6009, 0.2858, 0.6152, 0.2858, 0.6152, 0.3228, 0.6009, 0.3228, 0.1928, 0.1075, 0.1557, 0.1042, 0.1714, 0.0, 0.2084, 0.00325, 0.3322, 0.7319, 0.3005, 0.7319, 0.3685, 0.6277, 0.3827, 0.6277, 0.1645, 0.7323, 0.1328, 0.7323, 0.08224, 0.6284, 0.09647, 0.6284, 0.5067, 0.9091, 0.4698, 0.9091, 0.465, 0.8586, 0.5019, 0.8586, 0.3322, 0.7319, 0.3827, 0.6277, 0.3827, 0.67, 0.3827, 0.7743, 0.08224, 0.6284, 0.1328, 0.7323, 0.08224, 0.7742, 0.08224, 0.6702, 0.2767, 0.4798, 0.2237, 0.4798, 0.2237, 0.4456, 0.2767, 0.4456, 0.2767, 0.5085, 0.2237, 0.5085, 0.2237, 0.4798, 0.2767, 0.4798, 0.3926, 0.8739, 0.3926, 0.927, 0.3639, 0.927, 0.6653, 0.8437, 0.6415, 0.8437, 0.6415, 0.8153, 0.6653, 0.8153, 0.3004, 0.7085, 0.3004, 0.7274, 0.2941, 0.7274, 0.2941, 0.7085, 0.8687, 0.1289, 0.8687, 0.1659, 0.8213, 0.1659, 0.8213, 0.1289, 0.8687, 0.2186, 0.8687, 0.2478, 0.8213, 0.2478, 0.8213, 0.2186, 0.8687, 0.1659, 0.8687, 0.2186, 0.8213, 0.2186, 0.8213, 0.1659, 0.8114, 0.7228, 0.8114, 0.7598, 0.764, 0.7598, 0.764, 0.7228, 0.8114, 0.7598, 0.8114, 0.7889, 0.764, 0.7889, 0.764, 0.7598, 0.9241, 0.1173, 0.9004, 0.1173, 0.9241, 0.0, 0.9225, 0.15, 0.902, 0.15, 0.902, 0.1189, 0.9225, 0.1189, 0.6653, 0.8153, 0.6415, 0.8153, 0.6415, 0.7816, 0.6653, 0.7816, 0.09485, 0.9171, 0.1236, 0.8725, 0.1236, 0.9357, 0.689, 0.8153, 0.6653, 0.8153, 0.6653, 0.7816, 0.689, 0.7816, 0.04743, 0.9253, 0.0, 0.9253, 0.0, 0.8725, 0.0, 0.8754, 0.04743, 0.8754, 0.689, 0.8437, 0.6653, 0.8437, 0.6653, 0.8153, 0.689, 0.8153, 0.9463, 0.1787, 0.9256, 0.1787, 0.9256, 0.153, 0.9463, 0.153, 0.8213, 0.1289, 0.8213, 0.1659, 0.7975, 0.1659, 0.7975, 0.1289, 0.8213, 0.2186, 0.8213, 0.2478, 0.7975, 0.2478, 0.7975, 0.2186, 0.8213, 0.1659, 0.8213, 0.2186, 0.7975, 0.2186, 0.7975, 0.1659, 0.764, 0.7228, 0.764, 0.7598, 0.7402, 0.7598, 0.7402, 0.7228, 0.764, 0.7598, 0.764, 0.7889, 0.7402, 0.7889, 0.7402, 0.7598, 0.2984, 0.5078, 0.2984, 0.5598, 0.2777, 0.559, 0.279, 0.5569, 0.2782, 0.5068, 0.689, 0.7816, 0.6653, 0.7816, 0.6653, 0.6656, 0.2767, 0.6259, 0.2237, 0.6259, 0.2237, 0.5085, 0.2767, 0.5085, 0.2767, 0.4456, 0.2237, 0.4456, 0.2237, 0.3279, 0.2767, 0.3279, 0.2984, 0.5598, 0.2984, 0.5078, 0.3004, 0.5051, 0.3004, 0.5613, 0.2777, 0.559, 0.2984, 0.5598, 0.3004, 0.5613, 0.2767, 0.5613, 0.2984, 0.5078, 0.2782, 0.5068, 0.2767, 0.5051, 0.3004, 0.5051, 0.2866, 0.6508, 0.2854, 0.6183, 0.2877, 0.6175, 0.2877, 0.6517, 0.2782, 0.5068, 0.279, 0.5569, 0.2767, 0.5579, 0.2767, 0.5051, 0.9463, 0.1787, 0.9463, 0.153, 0.9478, 0.1515, 0.9478, 0.1802, 0.9256, 0.1787, 0.9463, 0.1787, 0.9478, 0.1802, 0.9241, 0.1802, 0.9463, 0.153, 0.9256, 0.153, 0.9241, 0.1515, 0.9478, 0.1515, 0.9256, 0.153, 0.9256, 0.1787, 0.9241, 0.1802, 0.9241, 0.1515, 0.9015, 0.1791, 0.9229, 0.1791, 0.9241, 0.1802, 0.9004, 0.1802, 0.9229, 0.1527, 0.9015, 0.1527, 0.9004, 0.1515, 0.9241, 0.1515, 0.9015, 0.1527, 0.9015, 0.1791, 0.9004, 0.1802, 0.9004, 0.1515, 0.9229, 0.1791, 0.9229, 0.1527, 0.9241, 0.1515, 0.9241, 0.1802, 0.902, 0.15, 0.9225, 0.15, 0.9241, 0.1515, 0.9004, 0.1515, 0.9225, 0.1189, 0.902, 0.1189, 0.9004, 0.1173, 0.9241, 0.1173, 0.902, 0.1189, 0.902, 0.15, 0.9004, 0.1515, 0.9004, 0.1173, 0.9225, 0.15, 0.9225, 0.1189, 0.9241, 0.1173, 0.9241, 0.1515, 0.9917, 0.1767, 0.9917, 0.1551, 0.9952, 0.1515, 0.9952, 0.1802, 0.9513, 0.1767, 0.9917, 0.1767, 0.9952, 0.1802, 0.9478, 0.1802, 0.9917, 0.1551, 0.9513, 0.1551, 0.9478, 0.1515, 0.9952, 0.1515, 0.9513, 0.1551, 0.9513, 0.1767, 0.9478, 0.1802, 0.9478, 0.1515, 0.865, 0.6248, 0.865, 0.6651, 0.8434, 0.6651, 0.8434, 0.6248, 0.7165, 0.8898, 0.7381, 0.8898, 0.7381, 0.9132, 0.7165, 0.9132, 0.7814, 0.9132, 0.7597, 0.9132, 0.7597, 0.8898, 0.7814, 0.8898, 0.6991, 0.3261, 0.6991, 0.2858, 0.7223, 0.2858, 0.7223, 0.3261, 0.6316, 0.288, 0.6316, 0.3239, 0.6294, 0.3261, 0.6294, 0.2858, 0.6505, 0.3239, 0.6505, 0.288, 0.6526, 0.2858, 0.6526, 0.3261, 0.6505, 0.288, 0.6316, 0.288, 0.6294, 0.2858, 0.6526, 0.2858, 0.6316, 0.3239, 0.6505, 0.3239, 0.6526, 0.3261, 0.6294, 0.3261, 0.4401, 0.8739, 0.4401, 0.9099, 0.4213, 0.9099, 0.4213, 0.8739, 0.3004, 0.6175, 0.3004, 0.6535, 0.2941, 0.6535, 0.2941, 0.6175, 0.2877, 0.7085, 0.2877, 0.6895, 0.2941, 0.6895, 0.2941, 0.7085, 0.294, 0.6535, 0.294, 0.6895, 0.2877, 0.6895, 0.2877, 0.6535, 0.7507, 0.0, 0.7507, 0.06719, 0.719, 0.06719, 0.719, 0.0, 0.7515, 0.2944, 0.7515, 0.3261, 0.7223, 0.3261, 0.7223, 0.2944, 0.3322, 0.9257, 0.3322, 0.9037, 0.3639, 0.9037, 0.3639, 0.9257, 0.5828, 0.2832, 0.6006, 0.3094, 0.5743, 0.3272, 0.5566, 0.301, 0.2059, 0.628, 0.1796, 0.6102, 0.1974, 0.584, 0.2237, 0.6018, 0.8088, 0.2944, 0.8367, 0.2944, 0.8367, 0.3261, 0.8088, 0.3261, 0.2059, 0.3541, 0.1831, 0.3545, 0.2009, 0.3282, 0.2237, 0.3279, 0.5566, 0.301, 0.4839, 0.2809, 0.5101, 0.2631, 0.5828, 0.2832, 0.3005, 0.3272, 0.3008, 0.3044, 0.3271, 0.2866, 0.3267, 0.3094, 0.1796, 0.6102, 0.1596, 0.5376, 0.1773, 0.5113, 0.1974, 0.584, 0.1642, 0.4847, 0.1414, 0.4851, 0.1447, 0.448, 0.1675, 0.4477, 0.1642, 0.4847, 0.1675, 0.4477, 0.1852, 0.4214, 0.182, 0.4585, 0.6241, 0.06719, 0.6009, 0.06719, 0.6009, 0.03793, 0.6241, 0.03793, 0.7507, 0.1199, 0.7507, 0.1568, 0.719, 0.1568, 0.719, 0.1199, 0.2059, 0.628, 0.1831, 0.6284, 0.1569, 0.6106, 0.1796, 0.6102, 0.1675, 0.4477, 0.2059, 0.3541, 0.2237, 0.3279, 0.1852, 0.4214, 0.394, 0.2888, 0.3005, 0.3272, 0.3267, 0.3094, 0.4202, 0.271, 0.7507, 0.1568, 0.7507, 0.2562, 0.719, 0.2562, 0.719, 0.1568, 0.3322, 0.9037, 0.3322, 0.8739, 0.3639, 0.8739, 0.3639, 0.9037, 0.4206, 0.2482, 0.4082, 0.1068, 0.4452, 0.1035, 0.4576, 0.245, 0.6732, 0.8437, 0.6732, 0.9114, 0.6415, 0.9114, 0.6415, 0.8437, 0.9638, 0.1802, 0.9638, 0.2793, 0.9321, 0.2793, 0.9321, 0.1802, 0.9321, 0.2793, 0.9638, 0.2793, 0.9638, 0.3084, 0.9321, 0.3084, 0.5101, 0.2631, 0.5105, 0.2403, 0.5832, 0.2604, 0.5828, 0.2832, 0.4573, 0.2677, 0.4576, 0.245, 0.5105, 0.2403, 0.5101, 0.2631, 0.5828, 0.2832, 0.5832, 0.2604, 0.6009, 0.2866, 0.6006, 0.3094, 0.1675, 0.4477, 0.1447, 0.448, 0.1831, 0.3545, 0.2059, 0.3541, 0.865, 0.6248, 0.8876, 0.6248, 0.8876, 0.6565, 0.865, 0.6565, 0.1796, 0.6102, 0.1569, 0.6106, 0.1368, 0.5379, 0.1596, 0.5376, 0.3267, 0.3094, 0.3271, 0.2866, 0.4206, 0.2482, 0.4202, 0.271, 0.6206, 0.6274, 0.5915, 0.6043, 0.6228, 0.6095, 0.6518, 0.6326, 0.6241, 0.1199, 0.6009, 0.1199, 0.6009, 0.06719, 0.6241, 0.06719, 0.9062, 0.7228, 0.9294, 0.7228, 0.9294, 0.7598, 0.9062, 0.7598, 0.9294, 0.7598, 0.9294, 0.8353, 0.9062, 0.8353, 0.9062, 0.7598, 0.8825, 0.7598, 0.9062, 0.7598, 0.9062, 0.7889, 0.8825, 0.7889, 0.8825, 0.7228, 0.9062, 0.7228, 0.9062, 0.7598, 0.8825, 0.7598, 0.6478, 0.1199, 0.6241, 0.1199, 0.6241, 0.06719, 0.6478, 0.06719, 0.6478, 0.06719, 0.6241, 0.06719, 0.6241, 0.03793, 0.6478, 0.03793, 0.6478, 0.1568, 0.6241, 0.1568, 0.6241, 0.1199, 0.6478, 0.1199, 0.9157, 0.5063, 0.9157, 0.4799, 0.9371, 0.4799, 0.9371, 0.5063, 0.9062, 0.67, 0.9294, 0.67, 0.9294, 0.7228, 0.9062, 0.7228, 0.6241, 0.1568, 0.6009, 0.1568, 0.6009, 0.1199, 0.6241, 0.1199, 0.6621, 0.6605, 0.6206, 0.6274, 0.6518, 0.6326, 0.6934, 0.6656, 0.4202, 0.271, 0.4206, 0.2482, 0.4576, 0.245, 0.4573, 0.2677, 0.6732, 0.9114, 0.6732, 0.9642, 0.6415, 0.9642, 0.6415, 0.9114, 0.7507, 0.06719, 0.7507, 0.1199, 0.719, 0.1199, 0.719, 0.06719, 0.1596, 0.5376, 0.1642, 0.4847, 0.182, 0.4585, 0.1773, 0.5113, 0.1596, 0.5376, 0.1368, 0.5379, 0.1414, 0.4851, 0.1642, 0.4847, 0.6241, 0.2319, 0.6241, 0.2858, 0.6009, 0.2858, 0.6009, 0.2319, 0.5915, 0.6043, 0.5456, 0.5359, 0.5769, 0.5411, 0.6228, 0.6095, 0.6415, 0.6656, 0.5866, 0.7269, 0.5549, 0.7276, 0.6099, 0.6664, 0.6241, 0.1568, 0.6241, 0.2319, 0.6009, 0.2319, 0.6009, 0.1568, 0.2767, 0.5051, 0.2767, 0.4593, 0.2999, 0.4593, 0.2999, 0.5051, 0.5456, 0.5359, 0.5241, 0.4687, 0.5554, 0.4739, 0.5769, 0.5411, 0.5866, 0.7269, 0.5558, 0.7904, 0.5241, 0.7911, 0.5549, 0.7276, 0.9294, 0.8353, 0.9294, 0.8898, 0.9062, 0.8898, 0.9062, 0.8353, 0.557, 0.8423, 0.5767, 0.8785, 0.545, 0.8793, 0.5253, 0.8431, 0.5241, 0.4687, 0.5326, 0.4175, 0.5639, 0.4226, 0.5554, 0.4739, 0.5558, 0.7904, 0.557, 0.8423, 0.5253, 0.8431, 0.5241, 0.7911, 0.9614, 0.5029, 0.9614, 0.4541, 0.9846, 0.4541, 0.9846, 0.5029, 0.2767, 0.4181, 0.2767, 0.3666, 0.2999, 0.3666, 0.2999, 0.4181, 0.9614, 0.4541, 0.9614, 0.4132, 0.9846, 0.4132, 0.9846, 0.4541, 0.2767, 0.4593, 0.2767, 0.4181, 0.2999, 0.4181, 0.2999, 0.4593, 0.5326, 0.4175, 0.5572, 0.3844, 0.5884, 0.3896, 0.5639, 0.4226, 0.2767, 0.3666, 0.2767, 0.3279, 0.2999, 0.3279, 0.2999, 0.3666, 0.5572, 0.3844, 0.5959, 0.3492, 0.6272, 0.3544, 0.5884, 0.3896, 0.5767, 0.8785, 0.6101, 0.9188, 0.5784, 0.9196, 0.545, 0.8793, 0.9614, 0.4132, 0.9614, 0.3635, 0.9846, 0.3635, 0.9846, 0.4132, 0.6934, 0.8898, 0.7165, 0.8898, 0.7165, 0.9189, 0.6934, 0.9189, 0.5959, 0.3492, 0.6308, 0.3272, 0.6621, 0.3324, 0.6272, 0.3544, 0.6101, 0.9188, 0.6415, 0.9455, 0.6099, 0.9462, 0.5784, 0.9196, 0.9614, 0.3635, 0.9614, 0.3272, 0.9846, 0.3272, 0.9846, 0.3635, 0.8984, 0.6558, 0.8965, 0.6134, 0.9336, 0.6118, 0.9355, 0.6541, 0.0, 0.8725, 0.0, 0.7323, 0.0317, 0.7323, 0.0317, 0.8725, 0.1414, 0.4851, 0.0, 0.4726, 0.00325, 0.4356, 0.1447, 0.448, 0.4333, 0.8739, 0.4333, 0.7319, 0.465, 0.7319, 0.465, 0.8739, 0.6294, 0.2858, 0.6294, 0.3228, 0.6152, 0.3228, 0.6152, 0.2858, 0.4082, 0.1068, 0.3926, 0.00325, 0.4296, 0.0, 0.4452, 0.1035, 0.4333, 0.7319, 0.3827, 0.6277, 0.3969, 0.6277, 0.465, 0.7319, 0.0, 0.7323, 0.06801, 0.6284, 0.08224, 0.6284, 0.0317, 0.7323, 0.9355, 0.5074, 0.9336, 0.6118, 0.8965, 0.6134, 0.8984, 0.5091, 0.5067, 0.808, 0.5019, 0.8586, 0.465, 0.8586, 0.4698, 0.808, 0.4333, 0.7319, 0.3827, 0.7743, 0.3827, 0.67, 0.3827, 0.6277, 0.08224, 0.6284, 0.08224, 0.6702, 0.08224, 0.7742, 0.0317, 0.7323, 0.465, 0.7793, 0.465, 0.7451, 0.518, 0.7451, 0.518, 0.7793, 0.465, 0.808, 0.465, 0.7793, 0.518, 0.7793, 0.518, 0.808, 0.3926, 0.8739, 0.4213, 0.927, 0.3926, 0.927, 0.9531, 0.67, 0.9531, 0.6983, 0.9294, 0.6983, 0.9294, 0.67, 0.2941, 0.6895, 0.3004, 0.6895, 0.3004, 0.7085, 0.2941, 0.7085, 0.719, 0.1568, 0.6715, 0.1568, 0.6715, 0.1199, 0.719, 0.1199, 0.719, 0.06719, 0.6715, 0.06719, 0.6715, 0.03793, 0.719, 0.03793, 0.719, 0.1199, 0.6715, 0.1199, 0.6715, 0.06719, 0.719, 0.06719, 0.8114, 0.7228, 0.8588, 0.7228, 0.8588, 0.7598, 0.8114, 0.7598, 0.8114, 0.7598, 0.8588, 0.7598, 0.8588, 0.7889, 0.8114, 0.7889, 0.9146, 0.4445, 0.9146, 0.3272, 0.9383, 0.4445, 0.9161, 0.4772, 0.9161, 0.4461, 0.9367, 0.4461, 0.9367, 0.4772, 0.9531, 0.6983, 0.9531, 0.7321, 0.9294, 0.7321, 0.9294, 0.6983, 0.1236, 0.8911, 0.1524, 0.8725, 0.1524, 0.9357, 0.9768, 0.6983, 0.9768, 0.7321, 0.9531, 0.7321, 0.9531, 0.6983, 0.09485, 0.8725, 0.09485, 0.9225, 0.04743, 0.9225, 0.04743, 0.9253, 0.04743, 0.8725, 0.9768, 0.67, 0.9768, 0.6983, 0.9531, 0.6983, 0.9531, 0.67, 0.8923, 0.5059, 0.8923, 0.4802, 0.9131, 0.4802, 0.9131, 0.5059, 0.6715, 0.1568, 0.6478, 0.1568, 0.6478, 0.1199, 0.6715, 0.1199, 0.6715, 0.06719, 0.6478, 0.06719, 0.6478, 0.03793, 0.6715, 0.03793, 0.6715, 0.1199, 0.6478, 0.1199, 0.6478, 0.06719, 0.6715, 0.06719, 0.8588, 0.7228, 0.8825, 0.7228, 0.8825, 0.7598, 0.8588, 0.7598, 0.8588, 0.7598, 0.8825, 0.7598, 0.8825, 0.7889, 0.8588, 0.7889, 0.2787, 0.564, 0.299, 0.563, 0.2982, 0.6131, 0.2995, 0.6152, 0.2787, 0.616, 0.9768, 0.7321, 0.9531, 0.848, 0.9531, 0.7321, 0.8434, 0.6248, 0.8434, 0.5074, 0.8965, 0.5074, 0.8965, 0.6248, 0.465, 0.7451, 0.465, 0.6277, 0.518, 0.6277, 0.518, 0.7451, 0.2787, 0.616, 0.2767, 0.6175, 0.2767, 0.5613, 0.2787, 0.564, 0.2995, 0.6152, 0.3004, 0.6175, 0.2767, 0.6175, 0.2787, 0.616, 0.2787, 0.564, 0.2767, 0.5613, 0.3004, 0.5613, 0.299, 0.563, 0.2843, 0.6185, 0.2854, 0.6175, 0.2854, 0.6517, 0.2831, 0.651, 0.299, 0.563, 0.3004, 0.5613, 0.3004, 0.6141, 0.2982, 0.6131, 0.8923, 0.5059, 0.8908, 0.5074, 0.8908, 0.4787, 0.8923, 0.4802, 0.9131, 0.5059, 0.9146, 0.5074, 0.8908, 0.5074, 0.8923, 0.5059, 0.8923, 0.4802, 0.8908, 0.4787, 0.9146, 0.4787, 0.9131, 0.4802, 0.9131, 0.4802, 0.9146, 0.4787, 0.9146, 0.5074, 0.9131, 0.5059, 0.9371, 0.5063, 0.9383, 0.5074, 0.9146, 0.5074, 0.9157, 0.5063, 0.9157, 0.4799, 0.9146, 0.4787, 0.9383, 0.4787, 0.9371, 0.4799, 0.9371, 0.4799, 0.9383, 0.4787, 0.9383, 0.5074, 0.9371, 0.5063, 0.9157, 0.5063, 0.9146, 0.5074, 0.9146, 0.4787, 0.9157, 0.4799, 0.9367, 0.4772, 0.9383, 0.4787, 0.9146, 0.4787, 0.9161, 0.4772, 0.9161, 0.4461, 0.9146, 0.4445, 0.9383, 0.4445, 0.9367, 0.4461, 0.9367, 0.4461, 0.9383, 0.4445, 0.9383, 0.4787, 0.9367, 0.4772, 0.9161, 0.4772, 0.9146, 0.4787, 0.9146, 0.4445, 0.9161, 0.4461, 0.847, 0.5039, 0.8434, 0.5074, 0.8434, 0.4787, 0.847, 0.4823, 0.8873, 0.5039, 0.8908, 0.5074, 0.8434, 0.5074, 0.847, 0.5039, 0.847, 0.4823, 0.8434, 0.4787, 0.8908, 0.4787, 0.8873, 0.4823, 0.8873, 0.4823, 0.8908, 0.4787, 0.8908, 0.5074, 0.8873, 0.5039, 0.8434, 0.2869, 0.865, 0.2869, 0.865, 0.3272, 0.8434, 0.3272, 0.7814, 0.9132, 0.7814, 0.8898, 0.803, 0.8898, 0.803, 0.9132, 0.7381, 0.9132, 0.7381, 0.8898, 0.7597, 0.8898, 0.7597, 0.9132, 0.6759, 0.2858, 0.6991, 0.2858, 0.6991, 0.3261, 0.6759, 0.3261, 0.6737, 0.288, 0.6759, 0.2858, 0.6759, 0.3261, 0.6737, 0.3239, 0.6548, 0.3239, 0.6526, 0.3261, 0.6526, 0.2858, 0.6548, 0.288, 0.6548, 0.288, 0.6526, 0.2858, 0.6759, 0.2858, 0.6737, 0.288, 0.6737, 0.3239, 0.6759, 0.3261, 0.6526, 0.3261, 0.6548, 0.3239, 0.6921, 0.8797, 0.6732, 0.8797, 0.6732, 0.8437, 0.6921, 0.8437, 0.2941, 0.6535, 0.2877, 0.6535, 0.2877, 0.6175, 0.2941, 0.6175, 0.2941, 0.7274, 0.2877, 0.7274, 0.2877, 0.7085, 0.2941, 0.7085, 0.3004, 0.6895, 0.2941, 0.6895, 0.2941, 0.6535, 0.3004, 0.6535])
me_cube.materials.append(mat_material)
me_cube.use_remesh_preserve_volume = False
me_cube.use_remesh_preserve_attributes = False
me_cube.use_mirror_vertex_groups = False
me_cube.update()

# ---- objects
ob_cube = bpy.data.objects.new('Cube', me_cube)
ob_light = bpy.data.objects.new('Light', light_light)
ob_camera = bpy.data.objects.new('Camera', cam_camera)
ob_light_001 = bpy.data.objects.new('Light.001', light_light)
ob_camera_001 = bpy.data.objects.new('Camera.001', cam_camera)

# ---- transforms, parenting, visibility, modifiers, constraints
ob_cube.location = (0.0, 0.0, 0.0)
ob_cube.lock_rotations_4d = False
ob_cube.empty_display_type = 'ARROWS'
ob_cube.lineart.crease_threshold = 0.0
ob_light.location = (4.076, 1.005, 5.904)
ob_light.rotation_euler = (0.6503, 0.05522, 1.866)
ob_light.lock_rotations_4d = False
ob_light.empty_display_type = 'ARROWS'
ob_light.color = (0.0, 0.0, 0.0, 0.0)
ob_light.lineart.crease_threshold = 0.0
ob_camera.location = (7.359, -6.926, 4.958)
ob_camera.rotation_euler = (1.109, 0.0, 0.8149)
ob_camera.lock_rotations_4d = False
ob_camera.empty_display_type = 'ARROWS'
ob_camera.color = (0.0, 0.0, 0.0, 0.0)
ob_camera.display_type = 'WIRE'
ob_camera.lineart.crease_threshold = 0.0
ob_light_001.location = (4.076, -42.99, 5.904)
ob_light_001.rotation_euler = (0.6503, 0.05522, 5.008)
ob_light_001.lock_rotations_4d = False
ob_light_001.empty_display_type = 'ARROWS'
ob_light_001.color = (0.0, 0.0, 0.0, 0.0)
ob_light_001.lineart.crease_threshold = 0.0
ob_camera_001.location = (7.359, -50.93, 4.958)
ob_camera_001.rotation_euler = (1.109, -0.0, 3.957)
ob_camera_001.lock_rotations_4d = False
ob_camera_001.empty_display_type = 'ARROWS'
ob_camera_001.color = (0.0, 0.0, 0.0, 0.0)
ob_camera_001.display_type = 'WIRE'
ob_camera_001.lineart.crease_threshold = 0.0

# ---- collection membership
col_collection.objects.link(ob_cube)
col_collection.objects.link(ob_light)
col_collection.objects.link(ob_camera)
col_collection.objects.link(ob_light_001)
col_collection.objects.link(ob_camera_001)

# ---- scene / render settings (as saved in the file)
scene.camera = ob_camera
scene.frame_start = 1; scene.frame_end = 250; scene.frame_set(1)
scene.render.engine = 'BLENDER_EEVEE_NEXT'
scene.cycles.use_denoising = False
scene.cycles.samples = 128
scene.cycles.sampling_pattern = 'TABULATED_SOBOL'
scene.cycles.use_adaptive_sampling = False
scene.cycles.use_light_tree = False
scene.view_settings.view_transform = 'Filmic'
bpy.context.view_layer.update()

